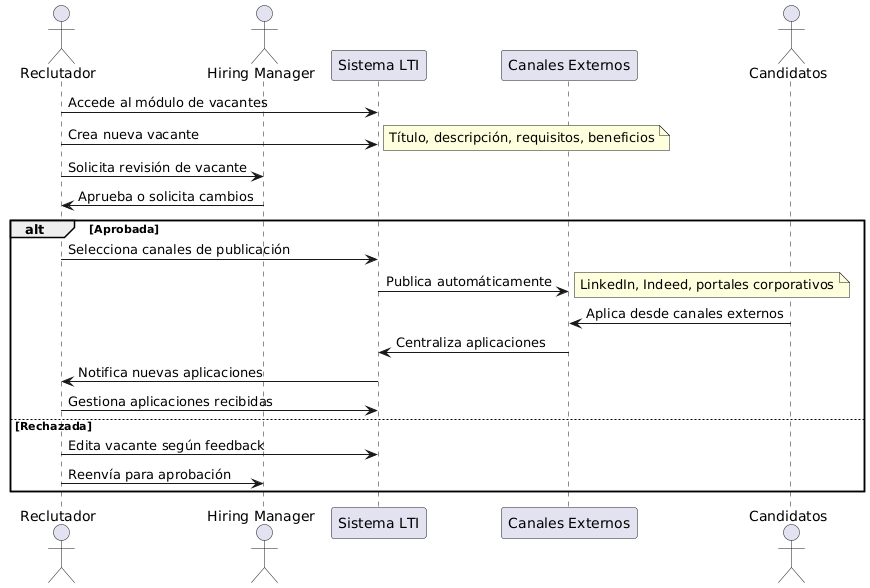

The diagram above was rendered by PlantUML. Its source (embedded in the PNG):
@startuml
actor "Reclutador" as R
actor "Hiring Manager" as HM
participant "Sistema LTI" as LTI
participant "Canales Externos" as CE
actor "Candidatos" as C

R -> LTI: Accede al módulo de vacantes
R -> LTI: Crea nueva vacante
note right: Título, descripción, requisitos, beneficios

R -> HM: Solicita revisión de vacante
HM -> R: Aprueba o solicita cambios

alt Aprobada
    R -> LTI: Selecciona canales de publicación
    LTI -> CE: Publica automáticamente
    note right: LinkedIn, Indeed, portales corporativos
    
    C -> CE: Aplica desde canales externos
    CE -> LTI: Centraliza aplicaciones
    LTI -> R: Notifica nuevas aplicaciones
    R -> LTI: Gestiona aplicaciones recibidas
else Rechazada
    R -> LTI: Edita vacante según feedback
    R -> HM: Reenvía para aprobación
end
@enduml